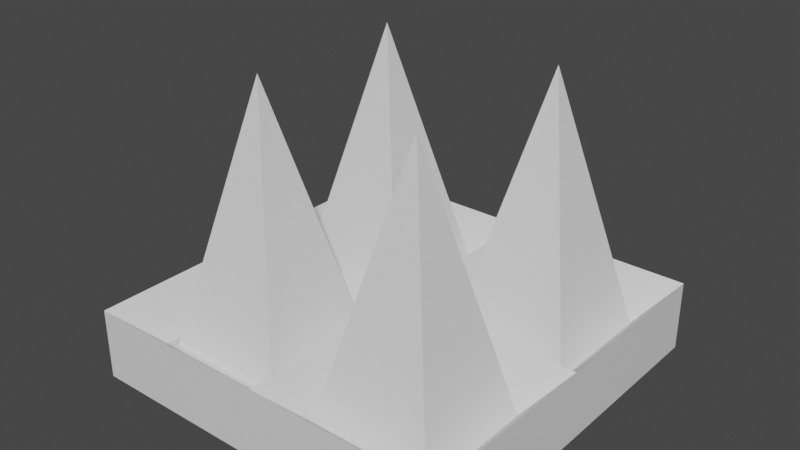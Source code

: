 # Source: Spikes.blend  (saved by Blender 2.81.16; exported with 4.5.12 LTS)
import bpy
from mathutils import Matrix  # noqa: F401  (used for matrix-valued properties, if any)

bpy.ops.wm.read_factory_settings(use_empty=True)
scene = bpy.context.scene
scene.name = 'Scene'

# ---- collections
col_collection = bpy.data.collections.new('Collection'); scene.collection.children.link(col_collection)

# ---- materials (node trees are filled in below, after node groups)
mat_material = bpy.data.materials.new('Material')
mat_material.alpha_threshold = 0.0
mat_material.use_transparent_shadow = False
mat_material.line_color = (0.0, 0.0, 0.0, 1.0)

# ---- material node trees
mat_material.use_nodes = True; mat_material.node_tree.nodes.clear()
_N = mat_material.node_tree.nodes; _L = mat_material.node_tree.links
n0 = _N.new('ShaderNodeOutputMaterial'); n0.name = 'Material Output'; n0.location = (300, 300)
n1 = _N.new('ShaderNodeBsdfPrincipled'); n1.name = 'Principled BSDF'; n1.location = (10, 300)
n1.distribution = 'GGX'
n1.subsurface_method = 'BURLEY'
n1.inputs[2].default_value = 0.4
n1.inputs[3].default_value = 1.45
n1.inputs[27].default_value = (0.0, 0.0, 0.0, 1.0)
n1.inputs[28].default_value = 1.0
_L.new(n1.outputs[0], n0.inputs[0])
n0.is_active_output = True

# ---- world
world_world = bpy.data.worlds.new('World'); scene.world = world_world
world_world.use_nodes = True; world_world.node_tree.nodes.clear()
_N = world_world.node_tree.nodes; _L = world_world.node_tree.links
n0 = _N.new('ShaderNodeOutputWorld'); n0.name = 'World Output'; n0.location = (300, 300)
n1 = _N.new('ShaderNodeBackground'); n1.name = 'Background'; n1.location = (10, 300)
n1.inputs[0].default_value = (0.05088, 0.05088, 0.05088, 1.0)
_L.new(n1.outputs[0], n0.inputs[0])
n0.is_active_output = True
world_world.color = (0.05088, 0.05088, 0.05088)
world_world.use_sun_shadow = False
world_world.sun_shadow_jitter_overblur = 0.0

# ---- meshes
me_cube = bpy.data.meshes.new('Cube')
me_cube.from_pydata([(1.0, 1.0, -0.125), (1.0, 1.0, -0.5), (1.0, -1.0, -0.125), (1.0, -1.0, -0.5), (-1.0, 1.0, -0.125), (-1.0, 1.0, -0.5), (-1.0, -1.0, -0.125), (-1.0, -1.0, -0.5), (0.0, -1.0, -0.125), (1.0, 0.0, -0.125), (-1.0, 0.0, -0.125), (0.0, 1.0, -0.125), (0.0, 0.0, -0.125), (-0.1787, -0.1787, -0.342), (-0.8213, -0.1787, -0.342), (-0.8213, -0.8213, -0.342), (-0.1787, -0.8213, -0.342), (0.8213, -0.1787, -0.342), (0.1787, -0.1787, -0.342), (0.1787, -0.8213, -0.342), (0.8213, -0.8213, -0.342), (0.8213, 0.8213, -0.342), (0.1787, 0.8213, -0.342), (0.1787, 0.1787, -0.342), (0.8213, 0.1787, -0.342), (-0.1787, 0.8213, -0.342), (-0.8213, 0.8213, -0.342), (-0.8213, 0.1787, -0.342), (-0.1787, 0.1787, -0.342)], [], [(13, 14, 15, 16), (3, 2, 8, 6, 7), (7, 6, 10, 4, 5), (5, 1, 3, 7), (1, 0, 9, 2, 3), (5, 4, 11, 0, 1), (17, 18, 19, 20), (21, 22, 23, 24), (25, 26, 27, 28), (12, 10, 14, 13), (10, 6, 15, 14), (6, 8, 16, 15), (8, 12, 13, 16), (9, 12, 18, 17), (12, 8, 19, 18), (8, 2, 20, 19), (2, 9, 17, 20), (0, 11, 22, 21), (11, 12, 23, 22), (12, 9, 24, 23), (9, 0, 21, 24), (11, 4, 26, 25), (4, 10, 27, 26), (10, 12, 28, 27), (12, 11, 25, 28)])
_uv = me_cube.uv_layers.new(name='UVMap')
_uv.uv.foreach_set('vector', [0.7723, 0.6473, 0.8527, 0.6473, 0.8527, 0.7277, 0.7723, 0.7277, 0.375, 0.75, 0.625, 0.75, 0.625, 0.875, 0.625, 1.0, 0.375, 1.0, 0.375, 0.0, 0.625, 0.0, 0.625, 0.125, 0.625, 0.25, 0.375, 0.25, 0.125, 0.5, 0.375, 0.5, 0.375, 0.75, 0.125, 0.75, 0.375, 0.5, 0.625, 0.5, 0.625, 0.625, 0.625, 0.75, 0.375, 0.75, 0.375, 0.25, 0.625, 0.25, 0.625, 0.375, 0.625, 0.5, 0.375, 0.5, 0.6473, 0.6473, 0.7277, 0.6473, 0.7277, 0.7277, 0.6473, 0.7277, 0.6473, 0.5223, 0.7277, 0.5223, 0.7277, 0.6027, 0.6473, 0.6027, 0.7723, 0.5223, 0.8527, 0.5223, 0.8527, 0.6027, 0.7723, 0.6027, 0.75, 0.625, 0.875, 0.625, 0.8527, 0.6473, 0.7723, 0.6473, 0.875, 0.625, 0.875, 0.75, 0.8527, 0.7277, 0.8527, 0.6473, 0.875, 0.75, 0.75, 0.75, 0.7723, 0.7277, 0.8527, 0.7277, 0.75, 0.75, 0.75, 0.625, 0.7723, 0.6473, 0.7723, 0.7277, 0.625, 0.625, 0.75, 0.625, 0.7277, 0.6473, 0.6473, 0.6473, 0.75, 0.625, 0.75, 0.75, 0.7277, 0.7277, 0.7277, 0.6473, 0.75, 0.75, 0.625, 0.75, 0.6473, 0.7277, 0.7277, 0.7277, 0.625, 0.75, 0.625, 0.625, 0.6473, 0.6473, 0.6473, 0.7277, 0.625, 0.5, 0.75, 0.5, 0.7277, 0.5223, 0.6473, 0.5223, 0.75, 0.5, 0.75, 0.625, 0.7277, 0.6027, 0.7277, 0.5223, 0.75, 0.625, 0.625, 0.625, 0.6473, 0.6027, 0.7277, 0.6027, 0.625, 0.625, 0.625, 0.5, 0.6473, 0.5223, 0.6473, 0.6027, 0.75, 0.5, 0.875, 0.5, 0.8527, 0.5223, 0.7723, 0.5223, 0.875, 0.5, 0.875, 0.625, 0.8527, 0.6027, 0.8527, 0.5223, 0.875, 0.625, 0.75, 0.625, 0.7723, 0.6027, 0.8527, 0.6027, 0.75, 0.625, 0.75, 0.5, 0.7723, 0.5223, 0.7723, 0.6027])
me_cube.materials.append(mat_material)
me_cube.use_remesh_preserve_volume = False
me_cube.use_remesh_preserve_attributes = False
me_cube.use_mirror_vertex_groups = False
me_cube.update()
me_cone = bpy.data.meshes.new('Cone')
me_cone.from_pydata([(-0.3536, 0.3536, -0.75), (0.3536, 0.3536, -0.75), (0.3536, -0.3536, -0.75), (-0.3536, -0.3536, -0.75), (0.0, 0.0, 0.75), (-0.2999, -0.5816, -0.75), (0.4073, -0.5816, -0.75), (0.4073, -1.289, -0.75), (-0.2999, -1.289, -0.75), (0.0537, -0.9352, 0.75), (0.6464, 0.3536, -0.75), (1.354, 0.3536, -0.75), (1.354, -0.3536, -0.75), (0.6464, -0.3536, -0.75), (1.0, 0.0, 0.75), (0.6464, -0.6464, -0.75), (1.354, -0.6464, -0.75), (1.354, -1.354, -0.75), (0.6464, -1.354, -0.75), (1.0, -1.0, 0.75)], [], [(0, 4, 1), (1, 4, 2), (2, 4, 3), (3, 4, 0), (0, 1, 2, 3), (5, 9, 6), (6, 9, 7), (7, 9, 8), (8, 9, 5), (5, 6, 7, 8), (10, 14, 11), (11, 14, 12), (12, 14, 13), (13, 14, 10), (10, 11, 12, 13), (15, 19, 16), (16, 19, 17), (17, 19, 18), (18, 19, 15), (15, 16, 17, 18)])
_uv = me_cone.uv_layers.new(name='UVMap')
_uv.uv.foreach_set('vector', [0.25, 0.49, 0.25, 0.25, 0.49, 0.25, 0.49, 0.25, 0.25, 0.25, 0.25, 0.01, 0.25, 0.01, 0.25, 0.25, 0.01, 0.25, 0.01, 0.25, 0.25, 0.25, 0.25, 0.49, 0.75, 0.49, 0.99, 0.25, 0.75, 0.01, 0.51, 0.25, 0.25, 0.49, 0.25, 0.25, 0.49, 0.25, 0.49, 0.25, 0.25, 0.25, 0.25, 0.01, 0.25, 0.01, 0.25, 0.25, 0.01, 0.25, 0.01, 0.25, 0.25, 0.25, 0.25, 0.49, 0.75, 0.49, 0.99, 0.25, 0.75, 0.01, 0.51, 0.25, 0.25, 0.49, 0.25, 0.25, 0.49, 0.25, 0.49, 0.25, 0.25, 0.25, 0.25, 0.01, 0.25, 0.01, 0.25, 0.25, 0.01, 0.25, 0.01, 0.25, 0.25, 0.25, 0.25, 0.49, 0.75, 0.49, 0.99, 0.25, 0.75, 0.01, 0.51, 0.25, 0.25, 0.49, 0.25, 0.25, 0.49, 0.25, 0.49, 0.25, 0.25, 0.25, 0.25, 0.01, 0.25, 0.01, 0.25, 0.25, 0.01, 0.25, 0.01, 0.25, 0.25, 0.25, 0.25, 0.49, 0.75, 0.49, 0.99, 0.25, 0.75, 0.01, 0.51, 0.25])
me_cone.use_remesh_fix_poles = True
me_cone.use_remesh_preserve_attributes = False
me_cone.use_mirror_vertex_groups = False
me_cone.update()

# ---- objects
ob_cube = bpy.data.objects.new('Cube', me_cube)
ob_cone = bpy.data.objects.new('Cone', me_cone)

# ---- transforms, parenting, visibility, modifiers, constraints
ob_cube.location = (0.0, 0.0, 0.0)
ob_cube.lock_rotations_4d = False
ob_cube.empty_display_type = 'ARROWS'
ob_cube.lineart.crease_threshold = 0.0
ob_cone.location = (-0.5, 0.5, 0.2845)
ob_cone.lineart.crease_threshold = 0.0

# ---- collection membership
col_collection.objects.link(ob_cube)
col_collection.objects.link(ob_cone)

# ---- scene / render settings (as saved in the file)
scene.frame_start = 1; scene.frame_end = 250; scene.frame_set(1)
scene.render.engine = 'BLENDER_EEVEE_NEXT'
scene.cycles.use_denoising = False
scene.cycles.samples = 128
scene.cycles.sampling_pattern = 'TABULATED_SOBOL'
scene.cycles.use_adaptive_sampling = False
scene.cycles.use_light_tree = False
scene.view_settings.view_transform = 'Filmic'
bpy.context.view_layer.update()

# ---- added for rendering (the .blend has no active camera and no usable light): camera, sun
cam_auto = bpy.data.cameras.new('AutoCamera')
cam_auto.lens = 50.0
cam_auto.sensor_width = 36.0
cam_auto.clip_end = 1000.0
ob_auto_camera = bpy.data.objects.new('AutoCamera', cam_auto)
scene.collection.objects.link(ob_auto_camera)
ob_auto_camera.location = (2.97725, -3.57271, 2.64905)
ob_auto_camera.rotation_euler = (1.09748, -7.21219e-08, 0.694738)
scene.camera = ob_auto_camera
light_auto_sun = bpy.data.lights.new('AutoSun', 'SUN')
light_auto_sun.energy = 3.0
light_auto_sun.angle = 0.0523599
ob_auto_sun = bpy.data.objects.new('AutoSun', light_auto_sun)
scene.collection.objects.link(ob_auto_sun)
ob_auto_sun.rotation_euler = (0.872665, 0.174533, 0.523599)
bpy.context.view_layer.update()
